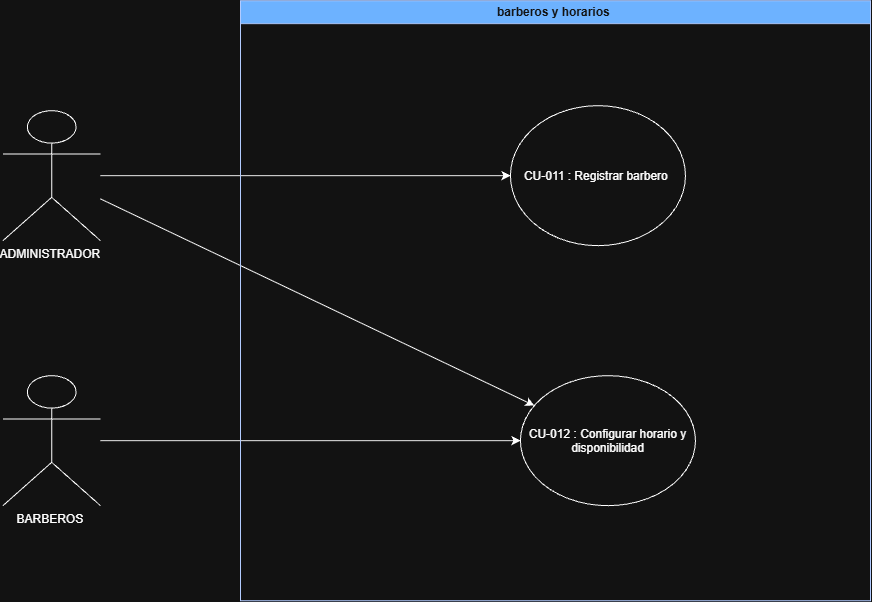

The diagram above was exported from draw.io. Its source (the exported page's mxGraphModel, read from the mxfile embedded in the PNG):
<mxGraphModel dx="1413" dy="787" grid="1" gridSize="10" guides="1" tooltips="1" connect="1" arrows="1" fold="1" page="1" pageScale="1" pageWidth="827" pageHeight="1169" math="0" shadow="0">
  <root>
    <mxCell id="0" />
    <mxCell id="1" parent="0" />
    <mxCell id="YA_XNYyaL58rmh5l5_bh-7" edge="1" parent="1" source="YA_XNYyaL58rmh5l5_bh-1" style="edgeStyle=orthogonalEdgeStyle;rounded=0;orthogonalLoop=1;jettySize=auto;html=1;entryX=0;entryY=0.5;entryDx=0;entryDy=0;" target="YA_XNYyaL58rmh5l5_bh-3">
      <mxGeometry relative="1" as="geometry" />
    </mxCell>
    <mxCell id="YA_XNYyaL58rmh5l5_bh-1" parent="1" style="shape=umlActor;verticalLabelPosition=bottom;verticalAlign=top;html=1;outlineConnect=0;" value="ADMINISTRADOR&amp;nbsp;&lt;div&gt;&lt;br&gt;&lt;/div&gt;" vertex="1">
      <mxGeometry height="130" width="97.5" x="62.5" y="140" as="geometry" />
    </mxCell>
    <mxCell id="YA_XNYyaL58rmh5l5_bh-5" edge="1" parent="1" source="YA_XNYyaL58rmh5l5_bh-2" style="edgeStyle=orthogonalEdgeStyle;rounded=0;orthogonalLoop=1;jettySize=auto;html=1;entryX=0;entryY=0.5;entryDx=0;entryDy=0;" target="YA_XNYyaL58rmh5l5_bh-4">
      <mxGeometry relative="1" as="geometry" />
    </mxCell>
    <mxCell id="YA_XNYyaL58rmh5l5_bh-2" parent="1" style="shape=umlActor;verticalLabelPosition=bottom;verticalAlign=top;html=1;outlineConnect=0;" value="BARBEROS&amp;nbsp;&lt;div&gt;&lt;br&gt;&lt;/div&gt;" vertex="1">
      <mxGeometry height="130" width="97.5" x="62.5" y="405" as="geometry" />
    </mxCell>
    <mxCell id="YA_XNYyaL58rmh5l5_bh-15" edge="1" parent="1" source="YA_XNYyaL58rmh5l5_bh-1" style="endArrow=classic;html=1;rounded=0;" target="YA_XNYyaL58rmh5l5_bh-4" value="">
      <mxGeometry height="50" relative="1" width="50" as="geometry">
        <mxPoint x="230" y="230" as="sourcePoint" />
        <mxPoint x="280" y="180" as="targetPoint" />
      </mxGeometry>
    </mxCell>
    <mxCell id="wAIXnAKUDm6Y_cI-YGjp-1" parent="1" style="swimlane;horizontal=0;whiteSpace=wrap;html=1;rotation=90;fillColor=#0050ef;fontColor=#ffffff;strokeColor=#001DBC;" value="barberos y horarios&amp;nbsp;" vertex="1">
      <mxGeometry height="630" width="600" x="315" y="15" as="geometry" />
    </mxCell>
    <mxCell id="YA_XNYyaL58rmh5l5_bh-3" parent="wAIXnAKUDm6Y_cI-YGjp-1" style="ellipse;whiteSpace=wrap;html=1;shapeInside=1;" value="CU-011 : Registrar barbero&amp;nbsp;&lt;div&gt;&lt;br/&gt;&lt;/div&gt;" vertex="1">
      <mxGeometry height="140" width="175" x="255" y="120" as="geometry" />
    </mxCell>
    <mxCell id="YA_XNYyaL58rmh5l5_bh-4" parent="wAIXnAKUDm6Y_cI-YGjp-1" style="ellipse;whiteSpace=wrap;html=1;shapeInside=1;" value="CU-012 : Configurar horario y disponibilidad&lt;div&gt;&lt;br&gt;&lt;/div&gt;" vertex="1">
      <mxGeometry height="130" width="175" x="265" y="390" as="geometry" />
    </mxCell>
  </root>
</mxGraphModel>